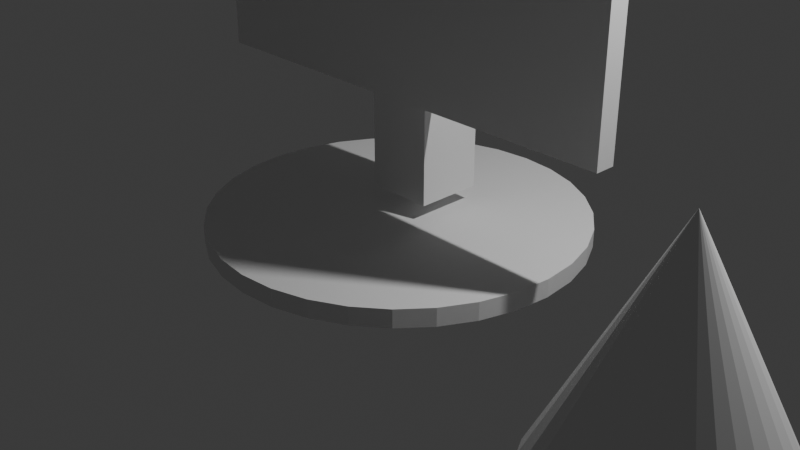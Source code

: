 # Source: pc.blend  (saved by Blender 4.0.36; exported with 4.5.12 LTS)
import bpy
from mathutils import Matrix  # noqa: F401  (used for matrix-valued properties, if any)

bpy.ops.wm.read_factory_settings(use_empty=True)
scene = bpy.context.scene
scene.name = 'Scene'

# ---- collections
col_collection = bpy.data.collections.new('Collection'); scene.collection.children.link(col_collection)

# ---- world
world_world = bpy.data.worlds.new('World'); scene.world = world_world
world_world.use_nodes = True; world_world.node_tree.nodes.clear()
_N = world_world.node_tree.nodes; _L = world_world.node_tree.links
n0 = _N.new('ShaderNodeOutputWorld'); n0.name = 'World Output'; n0.location = (300, 300)
n1 = _N.new('ShaderNodeBackground'); n1.name = 'Background'; n1.location = (10, 300)
n1.inputs[0].default_value = (0.05088, 0.05088, 0.05088, 1.0)
_L.new(n1.outputs[0], n0.inputs[0])
n0.is_active_output = True
world_world.color = (0.05088, 0.05088, 0.05088)
world_world.use_sun_shadow = False
world_world.sun_shadow_jitter_overblur = 0.0

# ---- cameras
cam_camera = bpy.data.cameras.new('Camera')
cam_camera.clip_end = 100.0
cam_camera.ortho_scale = 7.314

# ---- lights
light_light = bpy.data.lights.new('Light', 'POINT')
light_light.transmission_factor = 0.0
light_light.use_soft_falloff = False
light_light.energy = 1000.0
light_light.shadow_soft_size = 0.1
light_light.shadow_maximum_resolution = 0.006
light_light.use_absolute_resolution = True

# ---- meshes
me_cylinder = bpy.data.meshes.new('Cylinder')
me_cylinder.from_pydata([(0.0, 1.95, -0.095), (0.0, 1.95, 0.095), (0.3804, 1.913, -0.095), (0.3804, 1.913, 0.095), (0.7462, 1.802, -0.095), (0.7462, 1.802, 0.095), (1.083, 1.621, -0.095), (1.083, 1.621, 0.095), (1.379, 1.379, -0.095), (1.379, 1.379, 0.095), (1.621, 1.083, -0.095), (1.621, 1.083, 0.095), (1.802, 0.7462, -0.095), (1.802, 0.7462, 0.095), (1.913, 0.3804, -0.095), (1.913, 0.3804, 0.095), (1.95, 0.0, -0.095), (1.95, 0.0, 0.095), (1.913, -0.3804, -0.095), (1.913, -0.3804, 0.095), (1.802, -0.7462, -0.095), (1.802, -0.7462, 0.095), (1.621, -1.083, -0.095), (1.621, -1.083, 0.095), (1.379, -1.379, -0.095), (1.379, -1.379, 0.095), (1.083, -1.621, -0.095), (1.083, -1.621, 0.095), (0.7462, -1.802, -0.095), (0.7462, -1.802, 0.095), (0.3804, -1.913, -0.095), (0.3804, -1.913, 0.095), (0.0, -1.95, -0.095), (0.0, -1.95, 0.095), (-0.3804, -1.913, -0.095), (-0.3804, -1.913, 0.095), (-0.7462, -1.802, -0.095), (-0.7462, -1.802, 0.095), (-1.083, -1.621, -0.095), (-1.083, -1.621, 0.095), (-1.379, -1.379, -0.095), (-1.379, -1.379, 0.095), (-1.621, -1.083, -0.095), (-1.621, -1.083, 0.095), (-1.802, -0.7462, -0.095), (-1.802, -0.7462, 0.095), (-1.913, -0.3804, -0.095), (-1.913, -0.3804, 0.095), (-1.95, 0.0, -0.095), (-1.95, 0.0, 0.095), (-1.913, 0.3804, -0.095), (-1.913, 0.3804, 0.095), (-1.802, 0.7462, -0.095), (-1.802, 0.7462, 0.095), (-1.621, 1.083, -0.095), (-1.621, 1.083, 0.095), (-1.379, 1.379, -0.095), (-1.379, 1.379, 0.095), (-1.083, 1.621, -0.095), (-1.083, 1.621, 0.095), (-0.7462, 1.802, -0.095), (-0.7462, 1.802, 0.095), (-0.3804, 1.913, -0.095), (-0.3804, 1.913, 0.095)], [], [(0, 1, 3, 2), (2, 3, 5, 4), (4, 5, 7, 6), (6, 7, 9, 8), (8, 9, 11, 10), (10, 11, 13, 12), (12, 13, 15, 14), (14, 15, 17, 16), (16, 17, 19, 18), (18, 19, 21, 20), (20, 21, 23, 22), (22, 23, 25, 24), (24, 25, 27, 26), (26, 27, 29, 28), (28, 29, 31, 30), (30, 31, 33, 32), (32, 33, 35, 34), (34, 35, 37, 36), (36, 37, 39, 38), (38, 39, 41, 40), (40, 41, 43, 42), (42, 43, 45, 44), (44, 45, 47, 46), (46, 47, 49, 48), (48, 49, 51, 50), (50, 51, 53, 52), (52, 53, 55, 54), (54, 55, 57, 56), (56, 57, 59, 58), (58, 59, 61, 60), (3, 1, 63, 61, 59, 57, 55, 53, 51, 49, 47, 45, 43, 41, 39, 37, 35, 33, 31, 29, 27, 25, 23, 21, 19, 17, 15, 13, 11, 9, 7, 5), (60, 61, 63, 62), (62, 63, 1, 0), (0, 2, 4, 6, 8, 10, 12, 14, 16, 18, 20, 22, 24, 26, 28, 30, 32, 34, 36, 38, 40, 42, 44, 46, 48, 50, 52, 54, 56, 58, 60, 62)])
_uv = me_cylinder.uv_layers.new(name='UVMap')
_uv.uv.foreach_set('vector', [1.0, 0.5, 1.0, 1.0, 0.9688, 1.0, 0.9688, 0.5, 0.9688, 0.5, 0.9688, 1.0, 0.9375, 1.0, 0.9375, 0.5, 0.9375, 0.5, 0.9375, 1.0, 0.9062, 1.0, 0.9062, 0.5, 0.9062, 0.5, 0.9062, 1.0, 0.875, 1.0, 0.875, 0.5, 0.875, 0.5, 0.875, 1.0, 0.8438, 1.0, 0.8438, 0.5, 0.8438, 0.5, 0.8438, 1.0, 0.8125, 1.0, 0.8125, 0.5, 0.8125, 0.5, 0.8125, 1.0, 0.7812, 1.0, 0.7812, 0.5, 0.7812, 0.5, 0.7812, 1.0, 0.75, 1.0, 0.75, 0.5, 0.75, 0.5, 0.75, 1.0, 0.7188, 1.0, 0.7188, 0.5, 0.7188, 0.5, 0.7188, 1.0, 0.6875, 1.0, 0.6875, 0.5, 0.6875, 0.5, 0.6875, 1.0, 0.6562, 1.0, 0.6562, 0.5, 0.6562, 0.5, 0.6562, 1.0, 0.625, 1.0, 0.625, 0.5, 0.625, 0.5, 0.625, 1.0, 0.5938, 1.0, 0.5938, 0.5, 0.5938, 0.5, 0.5938, 1.0, 0.5625, 1.0, 0.5625, 0.5, 0.5625, 0.5, 0.5625, 1.0, 0.5312, 1.0, 0.5312, 0.5, 0.5312, 0.5, 0.5312, 1.0, 0.5, 1.0, 0.5, 0.5, 0.5, 0.5, 0.5, 1.0, 0.4688, 1.0, 0.4688, 0.5, 0.4688, 0.5, 0.4688, 1.0, 0.4375, 1.0, 0.4375, 0.5, 0.4375, 0.5, 0.4375, 1.0, 0.4062, 1.0, 0.4062, 0.5, 0.4062, 0.5, 0.4062, 1.0, 0.375, 1.0, 0.375, 0.5, 0.375, 0.5, 0.375, 1.0, 0.3438, 1.0, 0.3438, 0.5, 0.3438, 0.5, 0.3438, 1.0, 0.3125, 1.0, 0.3125, 0.5, 0.3125, 0.5, 0.3125, 1.0, 0.2812, 1.0, 0.2812, 0.5, 0.2812, 0.5, 0.2812, 1.0, 0.25, 1.0, 0.25, 0.5, 0.25, 0.5, 0.25, 1.0, 0.2188, 1.0, 0.2188, 0.5, 0.2188, 0.5, 0.2188, 1.0, 0.1875, 1.0, 0.1875, 0.5, 0.1875, 0.5, 0.1875, 1.0, 0.1562, 1.0, 0.1562, 0.5, 0.1562, 0.5, 0.1562, 1.0, 0.125, 1.0, 0.125, 0.5, 0.125, 0.5, 0.125, 1.0, 0.09375, 1.0, 0.09375, 0.5, 0.09375, 0.5, 0.09375, 1.0, 0.0625, 1.0, 0.0625, 0.5, 0.2968, 0.4854, 0.25, 0.49, 0.2032, 0.4854, 0.1582, 0.4717, 0.1167, 0.4496, 0.08029, 0.4197, 0.05045, 0.3833, 0.02827, 0.3418, 0.01461, 0.2968, 0.01, 0.25, 0.01461, 0.2032, 0.02827, 0.1582, 0.05045, 0.1167, 0.08029, 0.08029, 0.1167, 0.05045, 0.1582, 0.02827, 0.2032, 0.01461, 0.25, 0.01, 0.2968, 0.01461, 0.3418, 0.02827, 0.3833, 0.05045, 0.4197, 0.08029, 0.4496, 0.1167, 0.4717, 0.1582, 0.4854, 0.2032, 0.49, 0.25, 0.4854, 0.2968, 0.4717, 0.3418, 0.4496, 0.3833, 0.4197, 0.4197, 0.3833, 0.4496, 0.3418, 0.4717, 0.0625, 0.5, 0.0625, 1.0, 0.03125, 1.0, 0.03125, 0.5, 0.03125, 0.5, 0.03125, 1.0, 0.0, 1.0, 0.0, 0.5, 0.75, 0.49, 0.7968, 0.4854, 0.8418, 0.4717, 0.8833, 0.4496, 0.9197, 0.4197, 0.9496, 0.3833, 0.9717, 0.3418, 0.9854, 0.2968, 0.99, 0.25, 0.9854, 0.2032, 0.9717, 0.1582, 0.9496, 0.1167, 0.9197, 0.08029, 0.8833, 0.05045, 0.8418, 0.02827, 0.7968, 0.01461, 0.75, 0.01, 0.7032, 0.01461, 0.6582, 0.02827, 0.6167, 0.05045, 0.5803, 0.08029, 0.5504, 0.1167, 0.5283, 0.1582, 0.5146, 0.2032, 0.51, 0.25, 0.5146, 0.2968, 0.5283, 0.3418, 0.5504, 0.3833, 0.5803, 0.4197, 0.6167, 0.4496, 0.6582, 0.4717, 0.7032, 0.4854])
me_cylinder.update()
me_cube_002 = bpy.data.meshes.new('Cube.002')
me_cube_002.from_pydata([(-1.0, -1.0, -1.0), (-1.0, -1.0, 1.0), (-1.0, 1.0, -1.0), (-1.0, 1.0, 1.0), (1.0, -1.0, -1.0), (1.0, -1.0, 1.0), (1.0, 1.0, -1.0), (1.0, 1.0, 1.0)], [], [(0, 1, 3, 2), (2, 3, 7, 6), (6, 7, 5, 4), (4, 5, 1, 0), (2, 6, 4, 0), (7, 3, 1, 5)])
_uv = me_cube_002.uv_layers.new(name='UVMap')
_uv.uv.foreach_set('vector', [0.375, 0.0, 0.625, 0.0, 0.625, 0.25, 0.375, 0.25, 0.375, 0.25, 0.625, 0.25, 0.625, 0.5, 0.375, 0.5, 0.375, 0.5, 0.625, 0.5, 0.625, 0.75, 0.375, 0.75, 0.375, 0.75, 0.625, 0.75, 0.625, 1.0, 0.375, 1.0, 0.125, 0.5, 0.375, 0.5, 0.375, 0.75, 0.125, 0.75, 0.625, 0.5, 0.875, 0.5, 0.875, 0.75, 0.625, 0.75])
me_cube_002.update()
me_cube_003 = bpy.data.meshes.new('Cube.003')
me_cube_003.from_pydata([(-1.0, -1.0, -1.0), (-1.0, -1.0, 1.0), (-1.0, 1.0, -1.0), (-1.0, 1.0, 1.0), (1.0, -1.0, -1.0), (1.0, -1.0, 1.0), (1.0, 1.0, -1.0), (1.0, 1.0, 1.0)], [], [(0, 1, 3, 2), (2, 3, 7, 6), (6, 7, 5, 4), (4, 5, 1, 0), (2, 6, 4, 0), (7, 3, 1, 5)])
_uv = me_cube_003.uv_layers.new(name='UVMap')
_uv.uv.foreach_set('vector', [0.375, 0.0, 0.625, 0.0, 0.625, 0.25, 0.375, 0.25, 0.375, 0.25, 0.625, 0.25, 0.625, 0.5, 0.375, 0.5, 0.375, 0.5, 0.625, 0.5, 0.625, 0.75, 0.375, 0.75, 0.375, 0.75, 0.625, 0.75, 0.625, 1.0, 0.375, 1.0, 0.125, 0.5, 0.375, 0.5, 0.375, 0.75, 0.125, 0.75, 0.625, 0.5, 0.875, 0.5, 0.875, 0.75, 0.625, 0.75])
me_cube_003.update()
me_cone = bpy.data.meshes.new('Cone')
me_cone.from_pydata([(0.0, 1.0, -1.0), (0.1951, 0.9808, -1.0), (0.3827, 0.9239, -1.0), (0.5556, 0.8315, -1.0), (0.7071, 0.7071, -1.0), (0.8315, 0.5556, -1.0), (0.9239, 0.3827, -1.0), (0.9808, 0.1951, -1.0), (1.0, 0.0, -1.0), (0.9808, -0.1951, -1.0), (0.9239, -0.3827, -1.0), (0.8315, -0.5556, -1.0), (0.7071, -0.7071, -1.0), (0.5556, -0.8315, -1.0), (0.3827, -0.9239, -1.0), (0.1951, -0.9808, -1.0), (0.0, -1.0, -1.0), (-0.1951, -0.9808, -1.0), (-0.3827, -0.9239, -1.0), (-0.5556, -0.8315, -1.0), (-0.7071, -0.7071, -1.0), (-0.8315, -0.5556, -1.0), (-0.9239, -0.3827, -1.0), (-0.9808, -0.1951, -1.0), (-1.0, 0.0, -1.0), (-0.9808, 0.1951, -1.0), (-0.9239, 0.3827, -1.0), (-0.8315, 0.5556, -1.0), (-0.7071, 0.7071, -1.0), (-0.5556, 0.8315, -1.0), (-0.3827, 0.9239, -1.0), (-0.1951, 0.9808, -1.0), (0.0, 0.0, 1.0)], [], [(0, 32, 1), (1, 32, 2), (2, 32, 3), (3, 32, 4), (4, 32, 5), (5, 32, 6), (6, 32, 7), (7, 32, 8), (8, 32, 9), (9, 32, 10), (10, 32, 11), (11, 32, 12), (12, 32, 13), (13, 32, 14), (14, 32, 15), (15, 32, 16), (16, 32, 17), (17, 32, 18), (18, 32, 19), (19, 32, 20), (20, 32, 21), (21, 32, 22), (22, 32, 23), (23, 32, 24), (24, 32, 25), (25, 32, 26), (26, 32, 27), (27, 32, 28), (28, 32, 29), (29, 32, 30), (0, 1, 2, 3, 4, 5, 6, 7, 8, 9, 10, 11, 12, 13, 14, 15, 16, 17, 18, 19, 20, 21, 22, 23, 24, 25, 26, 27, 28, 29, 30, 31), (30, 32, 31), (31, 32, 0)])
_uv = me_cone.uv_layers.new(name='UVMap')
_uv.uv.foreach_set('vector', [0.25, 0.49, 0.25, 0.25, 0.2968, 0.4854, 0.2968, 0.4854, 0.25, 0.25, 0.3418, 0.4717, 0.3418, 0.4717, 0.25, 0.25, 0.3833, 0.4496, 0.3833, 0.4496, 0.25, 0.25, 0.4197, 0.4197, 0.4197, 0.4197, 0.25, 0.25, 0.4496, 0.3833, 0.4496, 0.3833, 0.25, 0.25, 0.4717, 0.3418, 0.4717, 0.3418, 0.25, 0.25, 0.4854, 0.2968, 0.4854, 0.2968, 0.25, 0.25, 0.49, 0.25, 0.49, 0.25, 0.25, 0.25, 0.4854, 0.2032, 0.4854, 0.2032, 0.25, 0.25, 0.4717, 0.1582, 0.4717, 0.1582, 0.25, 0.25, 0.4496, 0.1167, 0.4496, 0.1167, 0.25, 0.25, 0.4197, 0.08029, 0.4197, 0.08029, 0.25, 0.25, 0.3833, 0.05045, 0.3833, 0.05045, 0.25, 0.25, 0.3418, 0.02827, 0.3418, 0.02827, 0.25, 0.25, 0.2968, 0.01461, 0.2968, 0.01461, 0.25, 0.25, 0.25, 0.01, 0.25, 0.01, 0.25, 0.25, 0.2032, 0.01461, 0.2032, 0.01461, 0.25, 0.25, 0.1582, 0.02827, 0.1582, 0.02827, 0.25, 0.25, 0.1167, 0.05045, 0.1167, 0.05045, 0.25, 0.25, 0.08029, 0.08029, 0.08029, 0.08029, 0.25, 0.25, 0.05045, 0.1167, 0.05045, 0.1167, 0.25, 0.25, 0.02827, 0.1582, 0.02827, 0.1582, 0.25, 0.25, 0.01461, 0.2032, 0.01461, 0.2032, 0.25, 0.25, 0.01, 0.25, 0.01, 0.25, 0.25, 0.25, 0.01461, 0.2968, 0.01461, 0.2968, 0.25, 0.25, 0.02827, 0.3418, 0.02827, 0.3418, 0.25, 0.25, 0.05045, 0.3833, 0.05045, 0.3833, 0.25, 0.25, 0.08029, 0.4197, 0.08029, 0.4197, 0.25, 0.25, 0.1167, 0.4496, 0.1167, 0.4496, 0.25, 0.25, 0.1582, 0.4717, 0.75, 0.49, 0.7968, 0.4854, 0.8418, 0.4717, 0.8833, 0.4496, 0.9197, 0.4197, 0.9496, 0.3833, 0.9717, 0.3418, 0.9854, 0.2968, 0.99, 0.25, 0.9854, 0.2032, 0.9717, 0.1582, 0.9496, 0.1167, 0.9197, 0.08029, 0.8833, 0.05045, 0.8418, 0.02827, 0.7968, 0.01461, 0.75, 0.01, 0.7032, 0.01461, 0.6582, 0.02827, 0.6167, 0.05045, 0.5803, 0.08029, 0.5504, 0.1167, 0.5283, 0.1582, 0.5146, 0.2032, 0.51, 0.25, 0.5146, 0.2968, 0.5283, 0.3418, 0.5504, 0.3833, 0.5803, 0.4197, 0.6167, 0.4496, 0.6582, 0.4717, 0.7032, 0.4854, 0.1582, 0.4717, 0.25, 0.25, 0.2032, 0.4854, 0.2032, 0.4854, 0.25, 0.25, 0.25, 0.49])
me_cone.update()

# ---- objects
ob_light = bpy.data.objects.new('Light', light_light)
ob_camera = bpy.data.objects.new('Camera', cam_camera)
ob_cylinder = bpy.data.objects.new('Cylinder', me_cylinder)
ob_cube = bpy.data.objects.new('Cube', me_cube_002)
ob_cube_001 = bpy.data.objects.new('Cube.001', me_cube_003)
ob_cone = bpy.data.objects.new('Cone', me_cone)

# ---- transforms, parenting, visibility, modifiers, constraints
ob_light.location = (4.076, 1.005, 5.904)
ob_light.rotation_euler = (0.6503, 0.05522, 1.866)
ob_light.lock_rotations_4d = False
ob_light.empty_display_type = 'ARROWS'
ob_light.color = (0.0, 0.0, 0.0, 0.0)
ob_light.lineart.crease_threshold = 0.0
ob_camera.location = (7.359, -6.926, 4.958)
ob_camera.rotation_euler = (1.109, 0.0, 0.8149)
ob_camera.lock_rotations_4d = False
ob_camera.empty_display_type = 'ARROWS'
ob_camera.color = (0.0, 0.0, 0.0, 0.0)
ob_camera.display_type = 'WIRE'
ob_camera.lineart.crease_threshold = 0.0
ob_cylinder.location = (0.0, 0.0, 0.0)
ob_cube.location = (0.0, 0.0, 2.547)
ob_cube.scale = (2.452, 0.1074, 1.229)
ob_cube_001.location = (0.0, 0.3516, 1.159)
ob_cube_001.scale = (0.356, 0.356, 0.895)
ob_cone.location = (4.259, -1.573, 1.121)

# ---- collection membership
col_collection.objects.link(ob_light)
col_collection.objects.link(ob_camera)
col_collection.objects.link(ob_cylinder)
col_collection.objects.link(ob_cube)
col_collection.objects.link(ob_cube_001)
col_collection.objects.link(ob_cone)

# ---- scene / render settings (as saved in the file)
scene.camera = ob_camera
scene.frame_start = 1; scene.frame_end = 250; scene.frame_set(1)
scene.render.engine = 'BLENDER_EEVEE_NEXT'
scene.cycles.sampling_pattern = 'TABULATED_SOBOL'
bpy.context.view_layer.update()
